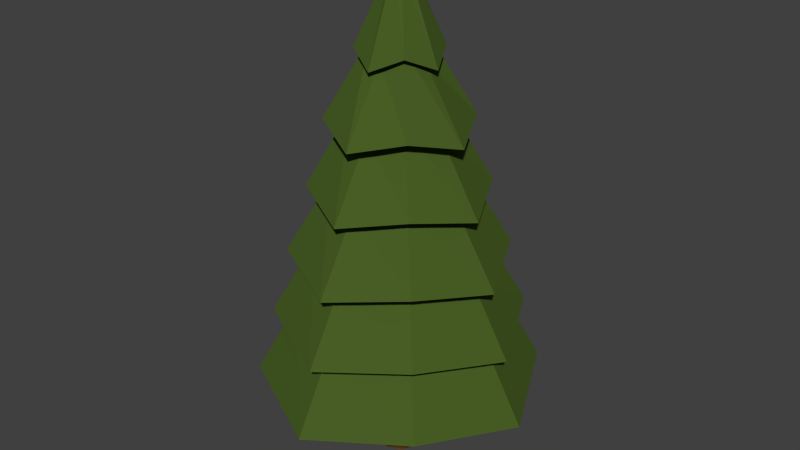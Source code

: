 # Source: tree.blend  (saved by Blender 2.77.0; exported with 4.5.12 LTS)
import bpy
from mathutils import Matrix  # noqa: F401  (used for matrix-valued properties, if any)

bpy.ops.wm.read_factory_settings(use_empty=True)
scene = bpy.context.scene
scene.name = 'Scene'

# ---- collections
col_collection_1 = bpy.data.collections.new('Collection 1'); scene.collection.children.link(col_collection_1)

# ---- materials (node trees are filled in below, after node groups)
mat_treeleaves = bpy.data.materials.new('TreeLeaves')
mat_treeleaves.alpha_threshold = 0.0
mat_treeleaves.diffuse_color = (0.06663, 0.1144, 0.01938, 1.0)
mat_treeleaves.roughness = 0.5
mat_bark = bpy.data.materials.new('Bark')
mat_bark.alpha_threshold = 0.0
mat_bark.diffuse_color = (0.2016, 0.08866, 0.02519, 1.0)
mat_bark.specular_color = (0.0, 0.0, 0.0)
mat_bark.roughness = 0.5

# ---- material node trees
mat_treeleaves.use_nodes = True; mat_treeleaves.node_tree.nodes.clear()
_N = mat_treeleaves.node_tree.nodes; _L = mat_treeleaves.node_tree.links
n0 = _N.new('ShaderNodeOutputMaterial'); n0.name = 'Material Output'; n0.location = (300, 300)
n1 = _N.new('ShaderNodeBsdfDiffuse'); n1.name = 'Diffuse BSDF'; n1.location = (10, 300)
n1.inputs[0].default_value = (0.067, 0.115, 0.019, 1.0)
_L.new(n1.outputs[0], n0.inputs[0])
n0.is_active_output = True
mat_bark.use_nodes = True; mat_bark.node_tree.nodes.clear()
_N = mat_bark.node_tree.nodes; _L = mat_bark.node_tree.links
n0 = _N.new('ShaderNodeOutputMaterial'); n0.name = 'Material Output'; n0.location = (300, 300)
n1 = _N.new('ShaderNodeBsdfDiffuse'); n1.name = 'Diffuse BSDF'; n1.location = (10, 300)
n1.inputs[0].default_value = (0.2019, 0.08809, 0.02525, 1.0)
_L.new(n1.outputs[0], n0.inputs[0])
n0.is_active_output = True

# ---- world
world_world = bpy.data.worlds.new('World'); scene.world = world_world
world_world.color = (0.05088, 0.05088, 0.05088)
world_world.use_sun_shadow = False
world_world.sun_shadow_jitter_overblur = 0.0
world_world.cycles.sampling_method = 'NONE'
world_world.cycles.sample_map_resolution = 256

# ---- meshes
me_cylinder = bpy.data.meshes.new('Cylinder')
me_cylinder.from_pydata([(1.097e-08, 1.558, -1.176), (-4.92e-09, 0.1014, 4.0), (1.061, 1.061, -1.0), (0.07173, 0.07173, 4.0), (1.558, -6.987e-08, -1.176), (0.1014, 4.719e-09, 4.0), (1.061, -1.061, -1.0), (0.07173, -0.07173, 4.0), (-1.252e-07, -1.558, -1.176), (-1.379e-08, -0.1014, 4.0), (-1.061, -1.061, -1.0), (-0.07173, -0.07173, 4.0), (-1.558, 1.679e-08, -1.176), (-0.1014, 1.036e-08, 4.0), (-1.061, 1.061, -1.0), (-0.07173, 0.07173, 4.0), (8.385e-09, 1.316, -0.3429), (5.799e-09, 1.074, 0.4905), (3.213e-09, 0.8315, 1.324), (6.265e-10, 0.5894, 2.157), (-1.96e-09, 0.3474, 2.99), (0.2366, 0.2366, 3.167), (0.4014, 0.4014, 2.333), (0.5662, 0.5662, 1.5), (0.731, 0.731, 0.6667), (0.8958, 0.8958, -0.1667), (0.3474, -7.562e-09, 2.99), (0.5894, -2.002e-08, 2.157), (0.8315, -3.249e-08, 1.324), (1.074, -4.495e-08, 0.4905), (1.316, -5.741e-08, -0.3429), (0.2366, -0.2366, 3.167), (0.4014, -0.4014, 2.333), (0.5662, -0.5662, 1.5), (0.731, -0.731, 0.6667), (0.8958, -0.8958, -0.1667), (-3.233e-08, -0.3474, 2.99), (-5.09e-08, -0.5894, 2.157), (-6.948e-08, -0.8315, 1.324), (-8.805e-08, -1.074, 0.4905), (-1.066e-07, -1.316, -0.3429), (-0.2366, -0.2366, 3.167), (-0.4014, -0.4014, 2.333), (-0.5662, -0.5662, 1.5), (-0.731, -0.731, 0.6667), (-0.8958, -0.8958, -0.1667), (-0.3474, 1.177e-08, 2.99), (-0.5894, 1.277e-08, 2.157), (-0.8315, 1.378e-08, 1.324), (-1.074, 1.478e-08, 0.4905), (-1.316, 1.578e-08, -0.3429), (-0.2366, 0.2366, 3.167), (-0.4014, 0.4014, 2.333), (-0.5662, 0.5662, 1.5), (-0.731, 0.731, 0.6667), (-0.8958, 0.8958, -0.1667), (3.822e-09, 0.5428, 2.898), (0.3696, 0.3696, 3.074), (0.5428, -1.734e-08, 2.898), (0.3696, -0.3696, 3.074), (-4.363e-08, -0.5428, 2.898), (-0.3696, -0.3696, 3.074), (-0.5428, 1.286e-08, 2.898), (-0.3696, 0.3696, 3.074), (1.454e-08, 0.9246, 2.065), (0.6296, 0.6296, 2.241), (0.9246, -3.039e-08, 2.065), (0.6296, -0.6296, 2.241), (-6.629e-08, -0.9246, 2.065), (-0.6296, -0.6296, 2.241), (-0.9246, 2.105e-08, 2.065), (-0.6296, 0.6296, 2.241), (4.68e-09, 1.149, 1.232), (0.7822, 0.7822, 1.408), (1.149, -4.863e-08, 1.232), (0.7822, -0.7822, 1.408), (-9.575e-08, -1.149, 1.232), (-0.7822, -0.7822, 1.408), (-1.149, 1.528e-08, 1.232), (-0.7822, 0.7822, 1.408), (2.797e-08, 1.412, 0.3982), (0.9617, 0.9617, 0.5744), (1.412, -5.491e-08, 0.3982), (0.9617, -0.9617, 0.5744), (-9.55e-08, -1.412, 0.3982), (-0.9617, -0.9617, 0.5744), (-1.412, 2.367e-08, 0.3982), (-0.9617, 0.9617, 0.5744), (1.862e-08, 1.623, -0.4351), (1.105, 1.105, -0.2589), (1.623, -7.311e-08, -0.4351), (1.105, -1.105, -0.2589), (-1.233e-07, -1.623, -0.4351), (-1.105, -1.105, -0.2589), (-1.623, 1.718e-08, -0.4351), (-1.105, 1.105, -0.2589), (1.261, 1.261, -1.092), (1.853, -8.716e-08, -1.268), (1.261, -1.261, -1.092), (-1.488e-07, -1.853, -1.268), (-1.261, -1.261, -1.092), (-1.853, 1.591e-08, -1.268), (-1.261, 1.261, -1.092), (1.317e-08, 1.853, -1.268), (-0.1761, 0.1761, -1.576), (-0.249, 1.352e-08, -1.576), (-3.951e-08, 0.249, -1.576), (0.1761, 0.1761, -1.576), (0.249, -3.351e-10, -1.576), (0.1761, -0.1761, -1.576), (-0.1927, 0.1927, -1.032), (-0.1927, 0.1927, -2.335), (-0.2725, 1.409e-08, -1.032), (-0.2725, 1.409e-08, -2.335), (-0.1927, -0.1927, -1.032), (-0.1927, -0.1927, -2.335), (-6.176e-08, -0.2725, -1.032), (-6.176e-08, -0.2725, -2.335), (0.1927, -0.1927, -1.032), (0.1927, -0.1927, -2.335), (0.2725, -1.069e-09, -1.032), (0.2725, -1.069e-09, -2.335), (0.1927, 0.1927, -1.032), (0.1927, 0.1927, -2.335), (-3.794e-08, 0.2725, -1.032), (-3.794e-08, 0.2725, -2.335), (-0.1761, -0.1761, -1.576), (-6.128e-08, -0.249, -1.576)], [], [(56, 1, 3, 57), (57, 3, 5, 58), (58, 5, 7, 59), (59, 7, 9, 60), (60, 9, 11, 61), (61, 11, 13, 62), (3, 1, 15, 13, 11, 9, 7, 5), (63, 15, 1, 56), (62, 13, 15, 63), (0, 2, 4, 6, 8, 10, 12, 14), (101, 50, 55, 102), (94, 49, 54, 95), (86, 48, 53, 87), (78, 47, 52, 79), (70, 46, 51, 71), (102, 55, 16, 103), (95, 54, 17, 88), (87, 53, 18, 80), (79, 52, 19, 72), (71, 51, 20, 64), (100, 45, 50, 101), (93, 44, 49, 94), (85, 43, 48, 86), (77, 42, 47, 78), (69, 41, 46, 70), (99, 40, 45, 100), (92, 39, 44, 93), (84, 38, 43, 85), (76, 37, 42, 77), (68, 36, 41, 69), (98, 35, 40, 99), (91, 34, 39, 92), (83, 33, 38, 84), (75, 32, 37, 76), (67, 31, 36, 68), (97, 30, 35, 98), (90, 29, 34, 91), (82, 28, 33, 83), (74, 27, 32, 75), (66, 26, 31, 67), (96, 25, 30, 97), (89, 24, 29, 90), (81, 23, 28, 82), (73, 22, 27, 74), (65, 21, 26, 66), (103, 16, 25, 96), (88, 17, 24, 89), (80, 18, 23, 81), (72, 19, 22, 73), (64, 20, 21, 65), (46, 62, 63, 51), (51, 63, 56, 20), (41, 61, 62, 46), (36, 60, 61, 41), (31, 59, 60, 36), (26, 58, 59, 31), (21, 57, 58, 26), (20, 56, 57, 21), (19, 64, 65, 22), (22, 65, 66, 27), (27, 66, 67, 32), (32, 67, 68, 37), (37, 68, 69, 42), (42, 69, 70, 47), (52, 71, 64, 19), (47, 70, 71, 52), (18, 72, 73, 23), (23, 73, 74, 28), (28, 74, 75, 33), (33, 75, 76, 38), (38, 76, 77, 43), (43, 77, 78, 48), (53, 79, 72, 18), (48, 78, 79, 53), (17, 80, 81, 24), (24, 81, 82, 29), (29, 82, 83, 34), (34, 83, 84, 39), (39, 84, 85, 44), (44, 85, 86, 49), (54, 87, 80, 17), (49, 86, 87, 54), (16, 88, 89, 25), (25, 89, 90, 30), (30, 90, 91, 35), (35, 91, 92, 40), (40, 92, 93, 45), (45, 93, 94, 50), (55, 95, 88, 16), (50, 94, 95, 55), (0, 103, 96, 2), (2, 96, 97, 4), (4, 97, 98, 6), (6, 98, 99, 8), (8, 99, 100, 10), (10, 100, 101, 12), (14, 102, 103, 0), (12, 101, 102, 14), (121, 108, 109, 119), (106, 124, 122, 107), (119, 109, 127, 117), (107, 122, 120, 108), (117, 127, 126, 115), (108, 120, 118, 109), (115, 126, 105, 113), (109, 118, 116, 127), (111, 104, 106, 125), (127, 116, 114, 126), (125, 106, 107, 123), (113, 105, 104, 111), (126, 114, 112, 105), (122, 124, 110, 112, 114, 116, 118, 120), (104, 110, 124, 106), (105, 112, 110, 104), (123, 107, 108, 121), (125, 123, 121, 119, 117, 115, 113, 111)])
me_cylinder.polygons.foreach_set('material_index', [0, 0, 0, 0, 0, 0, 0, 0, 0, 0, 0, 0, 0, 0, 0, 0, 0, 0, 0, 0, 0, 0, 0, 0, 0, 0, 0, 0, 0, 0, 0, 0, 0, 0, 0, 0, 0, 0, 0, 0, 0, 0, 0, 0, 0, 0, 0, 0, 0, 0, 0, 0, 0, 0, 0, 0, 0, 0, 0, 0, 0, 0, 0, 0, 0, 0, 0, 0, 0, 0, 0, 0, 0, 0, 0, 0, 0, 0, 0, 0, 0, 0, 0, 0, 0, 0, 0, 0, 0, 0, 0, 0, 0, 0, 0, 0, 0, 0, 1, 1, 1, 1, 1, 1, 1, 1, 1, 1, 1, 1, 1, 1, 1, 1, 1, 1])
me_cylinder.materials.append(mat_treeleaves)
me_cylinder.materials.append(mat_bark)
me_cylinder.use_remesh_preserve_volume = False
me_cylinder.use_remesh_preserve_attributes = False
me_cylinder.use_mirror_vertex_groups = False
me_cylinder.update()

# ---- objects
ob_cylinder = bpy.data.objects.new('Cylinder', me_cylinder)

# ---- transforms, parenting, visibility, modifiers, constraints
ob_cylinder.location = (0.0, 0.0, 4.277)
ob_cylinder.lineart.crease_threshold = 0.0

# ---- collection membership
col_collection_1.objects.link(ob_cylinder)

# ---- scene / render settings (as saved in the file)
scene.frame_start = 1; scene.frame_end = 250; scene.frame_set(1)
scene.render.engine = 'CYCLES'
scene.render.resolution_percentage = 50
scene.render.dither_intensity = 0.0
scene.cycles.use_denoising = False
scene.cycles.samples = 10
scene.cycles.sampling_pattern = 'TABULATED_SOBOL'
scene.cycles.light_sampling_threshold = 0.0
scene.cycles.use_adaptive_sampling = False
scene.cycles.use_light_tree = False
scene.cycles.blur_glossy = 0.0
scene.cycles.pixel_filter_type = 'GAUSSIAN'
scene.cycles.sample_clamp_indirect = 0.0
scene.view_settings.view_transform = 'Standard'
bpy.context.view_layer.update()

# ---- added for rendering (the .blend has no active camera and no usable light): camera, sun
cam_auto = bpy.data.cameras.new('AutoCamera')
cam_auto.lens = 50.0
cam_auto.sensor_width = 36.0
cam_auto.clip_end = 1000.0
ob_auto_camera = bpy.data.objects.new('AutoCamera', cam_auto)
scene.collection.objects.link(ob_auto_camera)
ob_auto_camera.location = (7.6067, -9.12804, 11.1947)
ob_auto_camera.rotation_euler = (1.09748, -7.21219e-08, 0.694738)
scene.camera = ob_auto_camera
light_auto_sun = bpy.data.lights.new('AutoSun', 'SUN')
light_auto_sun.energy = 3.0
light_auto_sun.angle = 0.0523599
ob_auto_sun = bpy.data.objects.new('AutoSun', light_auto_sun)
scene.collection.objects.link(ob_auto_sun)
ob_auto_sun.rotation_euler = (0.872665, 0.174533, 0.523599)
bpy.context.view_layer.update()
